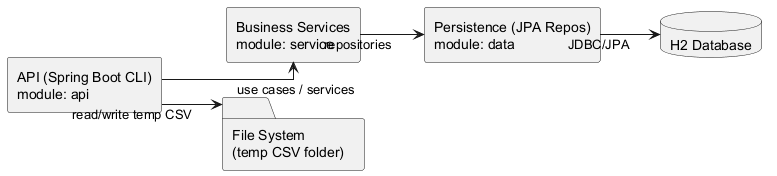

The diagram above was rendered by PlantUML. Its source (embedded in the PNG):
@startuml
left to right direction
skinparam componentStyle rectangle
skinparam shadowing false
skinparam linetype ortho

component "API (Spring Boot CLI)\nmodule: api" as C_API
component "Business Services\nmodule: service" as C_SRV
component "Persistence (JPA Repos)\nmodule: data" as C_DATA

database "H2 Database" as DB
folder "File System\n(temp CSV folder)" as FS

C_API --> C_SRV : use cases / services
C_SRV --> C_DATA : repositories
C_DATA --> DB : JDBC/JPA

C_API --> FS : read/write temp CSV
@enduml